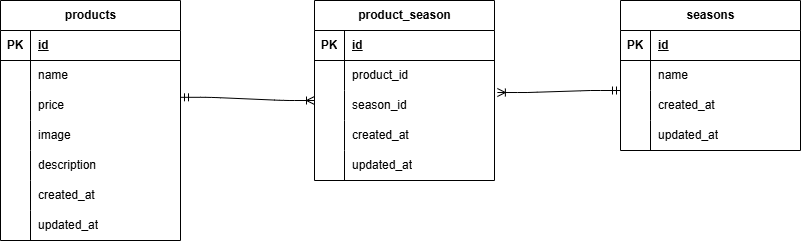

The diagram above was exported from draw.io. Its source (the exported page's mxGraphModel, read from the mxfile embedded in the PNG):
<mxGraphModel dx="832" dy="563" grid="1" gridSize="10" guides="1" tooltips="1" connect="1" arrows="1" fold="1" page="1" pageScale="1" pageWidth="827" pageHeight="1169" math="0" shadow="0">
  <root>
    <mxCell id="0" />
    <mxCell id="1" parent="0" />
    <mxCell id="2" value="products" style="shape=table;startSize=30;container=1;collapsible=1;childLayout=tableLayout;fixedRows=1;rowLines=0;fontStyle=1;align=center;resizeLast=1;html=1;" vertex="1" parent="1">
      <mxGeometry x="10" y="40" width="180" height="240" as="geometry" />
    </mxCell>
    <mxCell id="3" value="" style="shape=tableRow;horizontal=0;startSize=0;swimlaneHead=0;swimlaneBody=0;fillColor=none;collapsible=0;dropTarget=0;points=[[0,0.5],[1,0.5]];portConstraint=eastwest;top=0;left=0;right=0;bottom=1;" vertex="1" parent="2">
      <mxGeometry y="30" width="180" height="30" as="geometry" />
    </mxCell>
    <mxCell id="4" value="PK" style="shape=partialRectangle;connectable=0;fillColor=none;top=0;left=0;bottom=0;right=0;fontStyle=1;overflow=hidden;whiteSpace=wrap;html=1;" vertex="1" parent="3">
      <mxGeometry width="30" height="30" as="geometry">
        <mxRectangle width="30" height="30" as="alternateBounds" />
      </mxGeometry>
    </mxCell>
    <mxCell id="5" value="id" style="shape=partialRectangle;connectable=0;fillColor=none;top=0;left=0;bottom=0;right=0;align=left;spacingLeft=6;fontStyle=5;overflow=hidden;whiteSpace=wrap;html=1;" vertex="1" parent="3">
      <mxGeometry x="30" width="150" height="30" as="geometry">
        <mxRectangle width="150" height="30" as="alternateBounds" />
      </mxGeometry>
    </mxCell>
    <mxCell id="6" value="" style="shape=tableRow;horizontal=0;startSize=0;swimlaneHead=0;swimlaneBody=0;fillColor=none;collapsible=0;dropTarget=0;points=[[0,0.5],[1,0.5]];portConstraint=eastwest;top=0;left=0;right=0;bottom=0;" vertex="1" parent="2">
      <mxGeometry y="60" width="180" height="30" as="geometry" />
    </mxCell>
    <mxCell id="7" value="" style="shape=partialRectangle;connectable=0;fillColor=none;top=0;left=0;bottom=0;right=0;editable=1;overflow=hidden;whiteSpace=wrap;html=1;" vertex="1" parent="6">
      <mxGeometry width="30" height="30" as="geometry">
        <mxRectangle width="30" height="30" as="alternateBounds" />
      </mxGeometry>
    </mxCell>
    <mxCell id="8" value="name" style="shape=partialRectangle;connectable=0;fillColor=none;top=0;left=0;bottom=0;right=0;align=left;spacingLeft=6;overflow=hidden;whiteSpace=wrap;html=1;" vertex="1" parent="6">
      <mxGeometry x="30" width="150" height="30" as="geometry">
        <mxRectangle width="150" height="30" as="alternateBounds" />
      </mxGeometry>
    </mxCell>
    <mxCell id="9" value="" style="shape=tableRow;horizontal=0;startSize=0;swimlaneHead=0;swimlaneBody=0;fillColor=none;collapsible=0;dropTarget=0;points=[[0,0.5],[1,0.5]];portConstraint=eastwest;top=0;left=0;right=0;bottom=0;" vertex="1" parent="2">
      <mxGeometry y="90" width="180" height="30" as="geometry" />
    </mxCell>
    <mxCell id="10" value="" style="shape=partialRectangle;connectable=0;fillColor=none;top=0;left=0;bottom=0;right=0;editable=1;overflow=hidden;whiteSpace=wrap;html=1;" vertex="1" parent="9">
      <mxGeometry width="30" height="30" as="geometry">
        <mxRectangle width="30" height="30" as="alternateBounds" />
      </mxGeometry>
    </mxCell>
    <mxCell id="11" value="price" style="shape=partialRectangle;connectable=0;fillColor=none;top=0;left=0;bottom=0;right=0;align=left;spacingLeft=6;overflow=hidden;whiteSpace=wrap;html=1;" vertex="1" parent="9">
      <mxGeometry x="30" width="150" height="30" as="geometry">
        <mxRectangle width="150" height="30" as="alternateBounds" />
      </mxGeometry>
    </mxCell>
    <mxCell id="12" value="" style="shape=tableRow;horizontal=0;startSize=0;swimlaneHead=0;swimlaneBody=0;fillColor=none;collapsible=0;dropTarget=0;points=[[0,0.5],[1,0.5]];portConstraint=eastwest;top=0;left=0;right=0;bottom=0;" vertex="1" parent="2">
      <mxGeometry y="120" width="180" height="30" as="geometry" />
    </mxCell>
    <mxCell id="13" value="" style="shape=partialRectangle;connectable=0;fillColor=none;top=0;left=0;bottom=0;right=0;editable=1;overflow=hidden;whiteSpace=wrap;html=1;" vertex="1" parent="12">
      <mxGeometry width="30" height="30" as="geometry">
        <mxRectangle width="30" height="30" as="alternateBounds" />
      </mxGeometry>
    </mxCell>
    <mxCell id="14" value="image" style="shape=partialRectangle;connectable=0;fillColor=none;top=0;left=0;bottom=0;right=0;align=left;spacingLeft=6;overflow=hidden;whiteSpace=wrap;html=1;" vertex="1" parent="12">
      <mxGeometry x="30" width="150" height="30" as="geometry">
        <mxRectangle width="150" height="30" as="alternateBounds" />
      </mxGeometry>
    </mxCell>
    <mxCell id="15" value="" style="shape=tableRow;horizontal=0;startSize=0;swimlaneHead=0;swimlaneBody=0;fillColor=none;collapsible=0;dropTarget=0;points=[[0,0.5],[1,0.5]];portConstraint=eastwest;top=0;left=0;right=0;bottom=0;" vertex="1" parent="2">
      <mxGeometry y="150" width="180" height="30" as="geometry" />
    </mxCell>
    <mxCell id="16" value="" style="shape=partialRectangle;connectable=0;fillColor=none;top=0;left=0;bottom=0;right=0;editable=1;overflow=hidden;whiteSpace=wrap;html=1;" vertex="1" parent="15">
      <mxGeometry width="30" height="30" as="geometry">
        <mxRectangle width="30" height="30" as="alternateBounds" />
      </mxGeometry>
    </mxCell>
    <mxCell id="17" value="description" style="shape=partialRectangle;connectable=0;fillColor=none;top=0;left=0;bottom=0;right=0;align=left;spacingLeft=6;overflow=hidden;whiteSpace=wrap;html=1;" vertex="1" parent="15">
      <mxGeometry x="30" width="150" height="30" as="geometry">
        <mxRectangle width="150" height="30" as="alternateBounds" />
      </mxGeometry>
    </mxCell>
    <mxCell id="18" value="" style="shape=tableRow;horizontal=0;startSize=0;swimlaneHead=0;swimlaneBody=0;fillColor=none;collapsible=0;dropTarget=0;points=[[0,0.5],[1,0.5]];portConstraint=eastwest;top=0;left=0;right=0;bottom=0;" vertex="1" parent="2">
      <mxGeometry y="180" width="180" height="30" as="geometry" />
    </mxCell>
    <mxCell id="19" value="" style="shape=partialRectangle;connectable=0;fillColor=none;top=0;left=0;bottom=0;right=0;editable=1;overflow=hidden;whiteSpace=wrap;html=1;" vertex="1" parent="18">
      <mxGeometry width="30" height="30" as="geometry">
        <mxRectangle width="30" height="30" as="alternateBounds" />
      </mxGeometry>
    </mxCell>
    <mxCell id="20" value="created_at" style="shape=partialRectangle;connectable=0;fillColor=none;top=0;left=0;bottom=0;right=0;align=left;spacingLeft=6;overflow=hidden;whiteSpace=wrap;html=1;" vertex="1" parent="18">
      <mxGeometry x="30" width="150" height="30" as="geometry">
        <mxRectangle width="150" height="30" as="alternateBounds" />
      </mxGeometry>
    </mxCell>
    <mxCell id="21" value="" style="shape=tableRow;horizontal=0;startSize=0;swimlaneHead=0;swimlaneBody=0;fillColor=none;collapsible=0;dropTarget=0;points=[[0,0.5],[1,0.5]];portConstraint=eastwest;top=0;left=0;right=0;bottom=0;" vertex="1" parent="2">
      <mxGeometry y="210" width="180" height="30" as="geometry" />
    </mxCell>
    <mxCell id="22" value="" style="shape=partialRectangle;connectable=0;fillColor=none;top=0;left=0;bottom=0;right=0;editable=1;overflow=hidden;whiteSpace=wrap;html=1;" vertex="1" parent="21">
      <mxGeometry width="30" height="30" as="geometry">
        <mxRectangle width="30" height="30" as="alternateBounds" />
      </mxGeometry>
    </mxCell>
    <mxCell id="23" value="updated_at" style="shape=partialRectangle;connectable=0;fillColor=none;top=0;left=0;bottom=0;right=0;align=left;spacingLeft=6;overflow=hidden;whiteSpace=wrap;html=1;" vertex="1" parent="21">
      <mxGeometry x="30" width="150" height="30" as="geometry">
        <mxRectangle width="150" height="30" as="alternateBounds" />
      </mxGeometry>
    </mxCell>
    <mxCell id="24" value="seasons" style="shape=table;startSize=30;container=1;collapsible=1;childLayout=tableLayout;fixedRows=1;rowLines=0;fontStyle=1;align=center;resizeLast=1;html=1;" vertex="1" parent="1">
      <mxGeometry x="630" y="40" width="180" height="150" as="geometry" />
    </mxCell>
    <mxCell id="25" value="" style="shape=tableRow;horizontal=0;startSize=0;swimlaneHead=0;swimlaneBody=0;fillColor=none;collapsible=0;dropTarget=0;points=[[0,0.5],[1,0.5]];portConstraint=eastwest;top=0;left=0;right=0;bottom=1;" vertex="1" parent="24">
      <mxGeometry y="30" width="180" height="30" as="geometry" />
    </mxCell>
    <mxCell id="26" value="PK" style="shape=partialRectangle;connectable=0;fillColor=none;top=0;left=0;bottom=0;right=0;fontStyle=1;overflow=hidden;whiteSpace=wrap;html=1;" vertex="1" parent="25">
      <mxGeometry width="30" height="30" as="geometry">
        <mxRectangle width="30" height="30" as="alternateBounds" />
      </mxGeometry>
    </mxCell>
    <mxCell id="27" value="id" style="shape=partialRectangle;connectable=0;fillColor=none;top=0;left=0;bottom=0;right=0;align=left;spacingLeft=6;fontStyle=5;overflow=hidden;whiteSpace=wrap;html=1;" vertex="1" parent="25">
      <mxGeometry x="30" width="150" height="30" as="geometry">
        <mxRectangle width="150" height="30" as="alternateBounds" />
      </mxGeometry>
    </mxCell>
    <mxCell id="28" value="" style="shape=tableRow;horizontal=0;startSize=0;swimlaneHead=0;swimlaneBody=0;fillColor=none;collapsible=0;dropTarget=0;points=[[0,0.5],[1,0.5]];portConstraint=eastwest;top=0;left=0;right=0;bottom=0;" vertex="1" parent="24">
      <mxGeometry y="60" width="180" height="30" as="geometry" />
    </mxCell>
    <mxCell id="29" value="" style="shape=partialRectangle;connectable=0;fillColor=none;top=0;left=0;bottom=0;right=0;editable=1;overflow=hidden;whiteSpace=wrap;html=1;" vertex="1" parent="28">
      <mxGeometry width="30" height="30" as="geometry">
        <mxRectangle width="30" height="30" as="alternateBounds" />
      </mxGeometry>
    </mxCell>
    <mxCell id="30" value="name" style="shape=partialRectangle;connectable=0;fillColor=none;top=0;left=0;bottom=0;right=0;align=left;spacingLeft=6;overflow=hidden;whiteSpace=wrap;html=1;" vertex="1" parent="28">
      <mxGeometry x="30" width="150" height="30" as="geometry">
        <mxRectangle width="150" height="30" as="alternateBounds" />
      </mxGeometry>
    </mxCell>
    <mxCell id="31" value="" style="shape=tableRow;horizontal=0;startSize=0;swimlaneHead=0;swimlaneBody=0;fillColor=none;collapsible=0;dropTarget=0;points=[[0,0.5],[1,0.5]];portConstraint=eastwest;top=0;left=0;right=0;bottom=0;" vertex="1" parent="24">
      <mxGeometry y="90" width="180" height="30" as="geometry" />
    </mxCell>
    <mxCell id="32" value="" style="shape=partialRectangle;connectable=0;fillColor=none;top=0;left=0;bottom=0;right=0;editable=1;overflow=hidden;whiteSpace=wrap;html=1;" vertex="1" parent="31">
      <mxGeometry width="30" height="30" as="geometry">
        <mxRectangle width="30" height="30" as="alternateBounds" />
      </mxGeometry>
    </mxCell>
    <mxCell id="33" value="&lt;span style=&quot;color: rgb(0, 0, 0);&quot;&gt;created_at&lt;/span&gt;" style="shape=partialRectangle;connectable=0;fillColor=none;top=0;left=0;bottom=0;right=0;align=left;spacingLeft=6;overflow=hidden;whiteSpace=wrap;html=1;" vertex="1" parent="31">
      <mxGeometry x="30" width="150" height="30" as="geometry">
        <mxRectangle width="150" height="30" as="alternateBounds" />
      </mxGeometry>
    </mxCell>
    <mxCell id="34" value="" style="shape=tableRow;horizontal=0;startSize=0;swimlaneHead=0;swimlaneBody=0;fillColor=none;collapsible=0;dropTarget=0;points=[[0,0.5],[1,0.5]];portConstraint=eastwest;top=0;left=0;right=0;bottom=0;" vertex="1" parent="24">
      <mxGeometry y="120" width="180" height="30" as="geometry" />
    </mxCell>
    <mxCell id="35" value="" style="shape=partialRectangle;connectable=0;fillColor=none;top=0;left=0;bottom=0;right=0;editable=1;overflow=hidden;whiteSpace=wrap;html=1;" vertex="1" parent="34">
      <mxGeometry width="30" height="30" as="geometry">
        <mxRectangle width="30" height="30" as="alternateBounds" />
      </mxGeometry>
    </mxCell>
    <mxCell id="36" value="&lt;span style=&quot;color: rgb(0, 0, 0);&quot;&gt;updated_at&lt;/span&gt;" style="shape=partialRectangle;connectable=0;fillColor=none;top=0;left=0;bottom=0;right=0;align=left;spacingLeft=6;overflow=hidden;whiteSpace=wrap;html=1;" vertex="1" parent="34">
      <mxGeometry x="30" width="150" height="30" as="geometry">
        <mxRectangle width="150" height="30" as="alternateBounds" />
      </mxGeometry>
    </mxCell>
    <mxCell id="37" value="product_season" style="shape=table;startSize=30;container=1;collapsible=1;childLayout=tableLayout;fixedRows=1;rowLines=0;fontStyle=1;align=center;resizeLast=1;html=1;" vertex="1" parent="1">
      <mxGeometry x="324" y="40" width="180" height="180" as="geometry" />
    </mxCell>
    <mxCell id="38" value="" style="shape=tableRow;horizontal=0;startSize=0;swimlaneHead=0;swimlaneBody=0;fillColor=none;collapsible=0;dropTarget=0;points=[[0,0.5],[1,0.5]];portConstraint=eastwest;top=0;left=0;right=0;bottom=1;" vertex="1" parent="37">
      <mxGeometry y="30" width="180" height="30" as="geometry" />
    </mxCell>
    <mxCell id="39" value="PK" style="shape=partialRectangle;connectable=0;fillColor=none;top=0;left=0;bottom=0;right=0;fontStyle=1;overflow=hidden;whiteSpace=wrap;html=1;" vertex="1" parent="38">
      <mxGeometry width="30" height="30" as="geometry">
        <mxRectangle width="30" height="30" as="alternateBounds" />
      </mxGeometry>
    </mxCell>
    <mxCell id="40" value="id" style="shape=partialRectangle;connectable=0;fillColor=none;top=0;left=0;bottom=0;right=0;align=left;spacingLeft=6;fontStyle=5;overflow=hidden;whiteSpace=wrap;html=1;" vertex="1" parent="38">
      <mxGeometry x="30" width="150" height="30" as="geometry">
        <mxRectangle width="150" height="30" as="alternateBounds" />
      </mxGeometry>
    </mxCell>
    <mxCell id="41" value="" style="shape=tableRow;horizontal=0;startSize=0;swimlaneHead=0;swimlaneBody=0;fillColor=none;collapsible=0;dropTarget=0;points=[[0,0.5],[1,0.5]];portConstraint=eastwest;top=0;left=0;right=0;bottom=0;" vertex="1" parent="37">
      <mxGeometry y="60" width="180" height="30" as="geometry" />
    </mxCell>
    <mxCell id="42" value="" style="shape=partialRectangle;connectable=0;fillColor=none;top=0;left=0;bottom=0;right=0;editable=1;overflow=hidden;whiteSpace=wrap;html=1;" vertex="1" parent="41">
      <mxGeometry width="30" height="30" as="geometry">
        <mxRectangle width="30" height="30" as="alternateBounds" />
      </mxGeometry>
    </mxCell>
    <mxCell id="43" value="product_id" style="shape=partialRectangle;connectable=0;fillColor=none;top=0;left=0;bottom=0;right=0;align=left;spacingLeft=6;overflow=hidden;whiteSpace=wrap;html=1;" vertex="1" parent="41">
      <mxGeometry x="30" width="150" height="30" as="geometry">
        <mxRectangle width="150" height="30" as="alternateBounds" />
      </mxGeometry>
    </mxCell>
    <mxCell id="44" value="" style="shape=tableRow;horizontal=0;startSize=0;swimlaneHead=0;swimlaneBody=0;fillColor=none;collapsible=0;dropTarget=0;points=[[0,0.5],[1,0.5]];portConstraint=eastwest;top=0;left=0;right=0;bottom=0;" vertex="1" parent="37">
      <mxGeometry y="90" width="180" height="30" as="geometry" />
    </mxCell>
    <mxCell id="45" value="" style="shape=partialRectangle;connectable=0;fillColor=none;top=0;left=0;bottom=0;right=0;editable=1;overflow=hidden;whiteSpace=wrap;html=1;" vertex="1" parent="44">
      <mxGeometry width="30" height="30" as="geometry">
        <mxRectangle width="30" height="30" as="alternateBounds" />
      </mxGeometry>
    </mxCell>
    <mxCell id="46" value="season_id" style="shape=partialRectangle;connectable=0;fillColor=none;top=0;left=0;bottom=0;right=0;align=left;spacingLeft=6;overflow=hidden;whiteSpace=wrap;html=1;" vertex="1" parent="44">
      <mxGeometry x="30" width="150" height="30" as="geometry">
        <mxRectangle width="150" height="30" as="alternateBounds" />
      </mxGeometry>
    </mxCell>
    <mxCell id="47" value="" style="shape=tableRow;horizontal=0;startSize=0;swimlaneHead=0;swimlaneBody=0;fillColor=none;collapsible=0;dropTarget=0;points=[[0,0.5],[1,0.5]];portConstraint=eastwest;top=0;left=0;right=0;bottom=0;" vertex="1" parent="37">
      <mxGeometry y="120" width="180" height="30" as="geometry" />
    </mxCell>
    <mxCell id="48" value="" style="shape=partialRectangle;connectable=0;fillColor=none;top=0;left=0;bottom=0;right=0;editable=1;overflow=hidden;whiteSpace=wrap;html=1;" vertex="1" parent="47">
      <mxGeometry width="30" height="30" as="geometry">
        <mxRectangle width="30" height="30" as="alternateBounds" />
      </mxGeometry>
    </mxCell>
    <mxCell id="49" value="&lt;span style=&quot;color: rgb(0, 0, 0);&quot;&gt;created_at&lt;/span&gt;" style="shape=partialRectangle;connectable=0;fillColor=none;top=0;left=0;bottom=0;right=0;align=left;spacingLeft=6;overflow=hidden;whiteSpace=wrap;html=1;" vertex="1" parent="47">
      <mxGeometry x="30" width="150" height="30" as="geometry">
        <mxRectangle width="150" height="30" as="alternateBounds" />
      </mxGeometry>
    </mxCell>
    <mxCell id="63" value="" style="shape=tableRow;horizontal=0;startSize=0;swimlaneHead=0;swimlaneBody=0;fillColor=none;collapsible=0;dropTarget=0;points=[[0,0.5],[1,0.5]];portConstraint=eastwest;top=0;left=0;right=0;bottom=0;" vertex="1" parent="37">
      <mxGeometry y="150" width="180" height="30" as="geometry" />
    </mxCell>
    <mxCell id="64" value="" style="shape=partialRectangle;connectable=0;fillColor=none;top=0;left=0;bottom=0;right=0;editable=1;overflow=hidden;whiteSpace=wrap;html=1;" vertex="1" parent="63">
      <mxGeometry width="30" height="30" as="geometry">
        <mxRectangle width="30" height="30" as="alternateBounds" />
      </mxGeometry>
    </mxCell>
    <mxCell id="65" value="&lt;span style=&quot;color: rgb(0, 0, 0);&quot;&gt;updated_at&lt;/span&gt;" style="shape=partialRectangle;connectable=0;fillColor=none;top=0;left=0;bottom=0;right=0;align=left;spacingLeft=6;overflow=hidden;whiteSpace=wrap;html=1;" vertex="1" parent="63">
      <mxGeometry x="30" width="150" height="30" as="geometry">
        <mxRectangle width="150" height="30" as="alternateBounds" />
      </mxGeometry>
    </mxCell>
    <mxCell id="67" value="" style="edgeStyle=entityRelationEdgeStyle;fontSize=12;html=1;endArrow=ERoneToMany;startArrow=ERmandOne;exitX=1;exitY=0.227;exitDx=0;exitDy=0;exitPerimeter=0;" edge="1" parent="1" source="9">
      <mxGeometry width="100" height="100" relative="1" as="geometry">
        <mxPoint x="200" y="140" as="sourcePoint" />
        <mxPoint x="324" y="140" as="targetPoint" />
        <Array as="points">
          <mxPoint x="194" y="200" />
        </Array>
      </mxGeometry>
    </mxCell>
    <mxCell id="68" value="" style="edgeStyle=entityRelationEdgeStyle;fontSize=12;html=1;endArrow=ERoneToMany;startArrow=ERmandOne;exitX=0;exitY=0;exitDx=0;exitDy=0;exitPerimeter=0;entryX=1.016;entryY=0.067;entryDx=0;entryDy=0;entryPerimeter=0;" edge="1" parent="1" source="31" target="44">
      <mxGeometry width="100" height="100" relative="1" as="geometry">
        <mxPoint x="370" y="340" as="sourcePoint" />
        <mxPoint x="470" y="240" as="targetPoint" />
      </mxGeometry>
    </mxCell>
  </root>
</mxGraphModel>